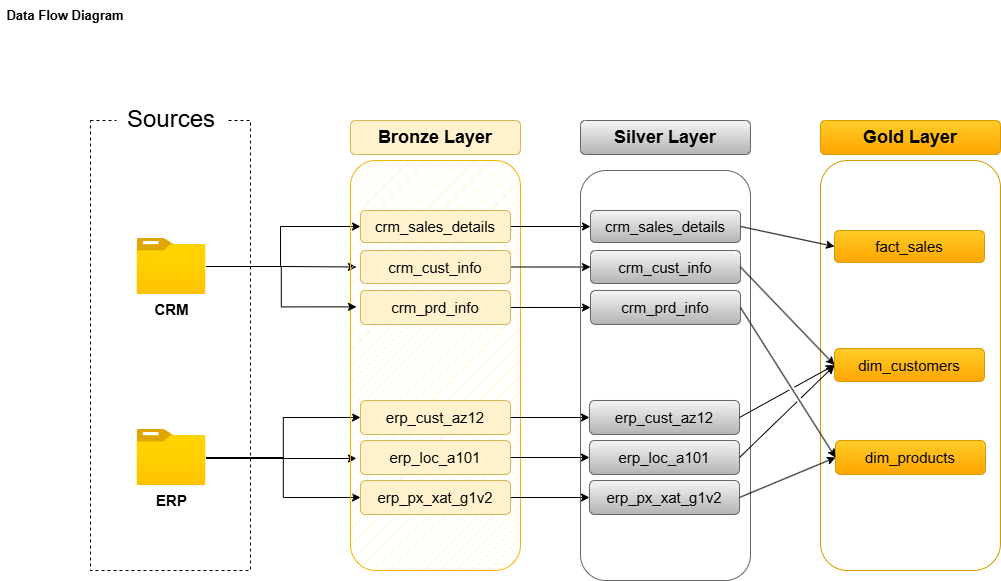

The diagram above was exported from draw.io. Its source (the exported page's mxGraphModel, read from the mxfile embedded in the PNG):
<mxGraphModel dx="1042" dy="626" grid="1" gridSize="10" guides="1" tooltips="1" connect="1" arrows="1" fold="1" page="1" pageScale="1" pageWidth="1920" pageHeight="1200" math="0" shadow="0">
  <root>
    <mxCell id="0" />
    <mxCell id="1" parent="0" />
    <mxCell id="jr5qLjxyUFGL1cQG-c4V-1" value="&lt;font style=&quot;font-size: 13px;&quot;&gt;&lt;b&gt;Data Flow Diagram&lt;/b&gt;&lt;/font&gt;" style="text;html=1;whiteSpace=wrap;strokeColor=none;fillColor=none;align=center;verticalAlign=middle;rounded=0;" vertex="1" parent="1">
      <mxGeometry x="20" y="20" width="130" height="30" as="geometry" />
    </mxCell>
    <mxCell id="jr5qLjxyUFGL1cQG-c4V-2" value="" style="rounded=0;whiteSpace=wrap;html=1;fillColor=none;dashed=1;" vertex="1" parent="1">
      <mxGeometry x="110" y="140" width="160" height="450" as="geometry" />
    </mxCell>
    <mxCell id="jr5qLjxyUFGL1cQG-c4V-3" value="&lt;font style=&quot;font-size: 24px;&quot;&gt;Sources&lt;/font&gt;" style="rounded=1;whiteSpace=wrap;html=1;strokeColor=none;" vertex="1" parent="1">
      <mxGeometry x="136" y="124" width="110" height="30" as="geometry" />
    </mxCell>
    <mxCell id="jr5qLjxyUFGL1cQG-c4V-23" style="edgeStyle=orthogonalEdgeStyle;rounded=0;orthogonalLoop=1;jettySize=auto;html=1;entryX=0;entryY=0.5;entryDx=0;entryDy=0;" edge="1" parent="1">
      <mxGeometry relative="1" as="geometry">
        <mxPoint x="226.5" y="286" as="sourcePoint" />
        <mxPoint x="376" y="286.5" as="targetPoint" />
      </mxGeometry>
    </mxCell>
    <mxCell id="jr5qLjxyUFGL1cQG-c4V-26" style="edgeStyle=orthogonalEdgeStyle;rounded=0;orthogonalLoop=1;jettySize=auto;html=1;entryX=0;entryY=0.5;entryDx=0;entryDy=0;" edge="1" parent="1" source="jr5qLjxyUFGL1cQG-c4V-4" target="jr5qLjxyUFGL1cQG-c4V-15">
      <mxGeometry relative="1" as="geometry">
        <Array as="points">
          <mxPoint x="300" y="286" />
          <mxPoint x="300" y="246" />
        </Array>
      </mxGeometry>
    </mxCell>
    <mxCell id="jr5qLjxyUFGL1cQG-c4V-4" value="&lt;font style=&quot;font-size: 15px;&quot;&gt;&lt;b&gt;CRM&lt;/b&gt;&lt;/font&gt;" style="image;aspect=fixed;html=1;points=[];align=center;fontSize=12;image=img/lib/azure2/general/Folder_Blank.svg;" vertex="1" parent="1">
      <mxGeometry x="156.5" y="258" width="69" height="56.00000000000001" as="geometry" />
    </mxCell>
    <mxCell id="jr5qLjxyUFGL1cQG-c4V-28" style="edgeStyle=orthogonalEdgeStyle;rounded=0;orthogonalLoop=1;jettySize=auto;html=1;entryX=0;entryY=0.5;entryDx=0;entryDy=0;" edge="1" parent="1">
      <mxGeometry relative="1" as="geometry">
        <mxPoint x="225.5" y="478" as="sourcePoint" />
        <mxPoint x="376" y="478" as="targetPoint" />
      </mxGeometry>
    </mxCell>
    <mxCell id="jr5qLjxyUFGL1cQG-c4V-29" style="edgeStyle=orthogonalEdgeStyle;rounded=0;orthogonalLoop=1;jettySize=auto;html=1;entryX=0;entryY=0.5;entryDx=0;entryDy=0;" edge="1" parent="1" source="jr5qLjxyUFGL1cQG-c4V-5" target="jr5qLjxyUFGL1cQG-c4V-16">
      <mxGeometry relative="1" as="geometry" />
    </mxCell>
    <mxCell id="jr5qLjxyUFGL1cQG-c4V-30" style="edgeStyle=orthogonalEdgeStyle;rounded=0;orthogonalLoop=1;jettySize=auto;html=1;entryX=0;entryY=0.5;entryDx=0;entryDy=0;" edge="1" parent="1" source="jr5qLjxyUFGL1cQG-c4V-5" target="jr5qLjxyUFGL1cQG-c4V-18">
      <mxGeometry relative="1" as="geometry" />
    </mxCell>
    <mxCell id="jr5qLjxyUFGL1cQG-c4V-5" value="&lt;span style=&quot;font-size: 15px;&quot;&gt;&lt;b&gt;ERP&lt;/b&gt;&lt;/span&gt;" style="image;aspect=fixed;html=1;points=[];align=center;fontSize=12;image=img/lib/azure2/general/Folder_Blank.svg;" vertex="1" parent="1">
      <mxGeometry x="156.5" y="449" width="69" height="56.00000000000001" as="geometry" />
    </mxCell>
    <mxCell id="jr5qLjxyUFGL1cQG-c4V-11" value="" style="rounded=1;whiteSpace=wrap;html=1;fillColor=#fff2cc;strokeColor=#F9B400;fillStyle=hatch;" vertex="1" parent="1">
      <mxGeometry x="370" y="180" width="170" height="410" as="geometry" />
    </mxCell>
    <mxCell id="jr5qLjxyUFGL1cQG-c4V-12" value="&lt;font style=&quot;font-size: 18px;&quot;&gt;&lt;b style=&quot;&quot;&gt;Bronze Layer&lt;/b&gt;&lt;/font&gt;" style="rounded=1;whiteSpace=wrap;html=1;fillColor=#fff2cc;strokeColor=#d6b656;" vertex="1" parent="1">
      <mxGeometry x="370" y="140" width="170" height="34" as="geometry" />
    </mxCell>
    <mxCell id="jr5qLjxyUFGL1cQG-c4V-40" style="edgeStyle=orthogonalEdgeStyle;rounded=0;orthogonalLoop=1;jettySize=auto;html=1;" edge="1" parent="1" source="jr5qLjxyUFGL1cQG-c4V-13" target="jr5qLjxyUFGL1cQG-c4V-33">
      <mxGeometry relative="1" as="geometry" />
    </mxCell>
    <mxCell id="jr5qLjxyUFGL1cQG-c4V-13" value="&lt;span style=&quot;font-size: 15px;&quot;&gt;crm_cust_info&lt;/span&gt;" style="rounded=1;whiteSpace=wrap;html=1;fillColor=#fff2cc;strokeColor=#d6b656;" vertex="1" parent="1">
      <mxGeometry x="380" y="270" width="150" height="33" as="geometry" />
    </mxCell>
    <mxCell id="jr5qLjxyUFGL1cQG-c4V-41" style="edgeStyle=orthogonalEdgeStyle;rounded=0;orthogonalLoop=1;jettySize=auto;html=1;" edge="1" parent="1" source="jr5qLjxyUFGL1cQG-c4V-14" target="jr5qLjxyUFGL1cQG-c4V-34">
      <mxGeometry relative="1" as="geometry" />
    </mxCell>
    <mxCell id="jr5qLjxyUFGL1cQG-c4V-14" value="&lt;span style=&quot;font-size: 15px;&quot;&gt;crm_prd_info&lt;/span&gt;" style="rounded=1;whiteSpace=wrap;html=1;fillColor=#fff2cc;strokeColor=#d6b656;" vertex="1" parent="1">
      <mxGeometry x="380" y="310" width="150" height="34" as="geometry" />
    </mxCell>
    <mxCell id="jr5qLjxyUFGL1cQG-c4V-39" style="edgeStyle=orthogonalEdgeStyle;rounded=0;orthogonalLoop=1;jettySize=auto;html=1;entryX=0;entryY=0.5;entryDx=0;entryDy=0;" edge="1" parent="1" source="jr5qLjxyUFGL1cQG-c4V-15" target="jr5qLjxyUFGL1cQG-c4V-35">
      <mxGeometry relative="1" as="geometry" />
    </mxCell>
    <mxCell id="jr5qLjxyUFGL1cQG-c4V-15" value="&lt;font style=&quot;font-size: 15px;&quot;&gt;crm_sales_details&lt;/font&gt;" style="rounded=1;whiteSpace=wrap;html=1;fillColor=#fff2cc;strokeColor=#d6b656;" vertex="1" parent="1">
      <mxGeometry x="380" y="230" width="150" height="32" as="geometry" />
    </mxCell>
    <mxCell id="jr5qLjxyUFGL1cQG-c4V-42" style="edgeStyle=orthogonalEdgeStyle;rounded=0;orthogonalLoop=1;jettySize=auto;html=1;entryX=0;entryY=0.5;entryDx=0;entryDy=0;" edge="1" parent="1" source="jr5qLjxyUFGL1cQG-c4V-16" target="jr5qLjxyUFGL1cQG-c4V-36">
      <mxGeometry relative="1" as="geometry" />
    </mxCell>
    <mxCell id="jr5qLjxyUFGL1cQG-c4V-16" value="&lt;span style=&quot;font-size: 15px;&quot;&gt;erp_cust_az12&lt;/span&gt;" style="rounded=1;whiteSpace=wrap;html=1;fillColor=#fff2cc;strokeColor=#d6b656;" vertex="1" parent="1">
      <mxGeometry x="380" y="420" width="150" height="34" as="geometry" />
    </mxCell>
    <mxCell id="jr5qLjxyUFGL1cQG-c4V-43" style="edgeStyle=orthogonalEdgeStyle;rounded=0;orthogonalLoop=1;jettySize=auto;html=1;entryX=0;entryY=0.5;entryDx=0;entryDy=0;" edge="1" parent="1" source="jr5qLjxyUFGL1cQG-c4V-17" target="jr5qLjxyUFGL1cQG-c4V-37">
      <mxGeometry relative="1" as="geometry" />
    </mxCell>
    <mxCell id="jr5qLjxyUFGL1cQG-c4V-17" value="&lt;span style=&quot;font-size: 15px;&quot;&gt;erp_loc_a101&lt;/span&gt;" style="rounded=1;whiteSpace=wrap;html=1;fillColor=#fff2cc;strokeColor=#d6b656;" vertex="1" parent="1">
      <mxGeometry x="380" y="460" width="150" height="34" as="geometry" />
    </mxCell>
    <mxCell id="jr5qLjxyUFGL1cQG-c4V-45" style="edgeStyle=orthogonalEdgeStyle;rounded=0;orthogonalLoop=1;jettySize=auto;html=1;entryX=0;entryY=0.5;entryDx=0;entryDy=0;" edge="1" parent="1" source="jr5qLjxyUFGL1cQG-c4V-18" target="jr5qLjxyUFGL1cQG-c4V-38">
      <mxGeometry relative="1" as="geometry" />
    </mxCell>
    <mxCell id="jr5qLjxyUFGL1cQG-c4V-18" value="&lt;span style=&quot;font-size: 15px;&quot;&gt;erp_px_xat_g1v2&lt;/span&gt;" style="rounded=1;whiteSpace=wrap;html=1;fillColor=#fff2cc;strokeColor=#d6b656;" vertex="1" parent="1">
      <mxGeometry x="380" y="500" width="150" height="34" as="geometry" />
    </mxCell>
    <mxCell id="jr5qLjxyUFGL1cQG-c4V-24" style="edgeStyle=orthogonalEdgeStyle;rounded=0;orthogonalLoop=1;jettySize=auto;html=1;entryX=0.02;entryY=0.357;entryDx=0;entryDy=0;entryPerimeter=0;" edge="1" parent="1">
      <mxGeometry relative="1" as="geometry">
        <mxPoint x="228.3" y="286" as="sourcePoint" />
        <mxPoint x="376.00000000000006" y="326.37" as="targetPoint" />
        <Array as="points">
          <mxPoint x="300.8" y="286" />
          <mxPoint x="300.8" y="326" />
        </Array>
      </mxGeometry>
    </mxCell>
    <mxCell id="jr5qLjxyUFGL1cQG-c4V-31" value="" style="rounded=1;whiteSpace=wrap;html=1;fillColor=none;strokeColor=#666666;fillStyle=hatch;gradientColor=#b3b3b3;" vertex="1" parent="1">
      <mxGeometry x="600" y="190" width="170" height="410" as="geometry" />
    </mxCell>
    <mxCell id="jr5qLjxyUFGL1cQG-c4V-32" value="&lt;span style=&quot;font-size: 18px;&quot;&gt;&lt;b&gt;Silver Layer&lt;/b&gt;&lt;/span&gt;" style="rounded=1;whiteSpace=wrap;html=1;fillColor=#f5f5f5;strokeColor=#666666;gradientColor=#b3b3b3;" vertex="1" parent="1">
      <mxGeometry x="600" y="140" width="170" height="34" as="geometry" />
    </mxCell>
    <mxCell id="jr5qLjxyUFGL1cQG-c4V-33" value="&lt;span style=&quot;font-size: 15px;&quot;&gt;crm_cust_info&lt;/span&gt;" style="rounded=1;whiteSpace=wrap;html=1;fillColor=#f5f5f5;strokeColor=#666666;gradientColor=#b3b3b3;" vertex="1" parent="1">
      <mxGeometry x="610" y="270" width="150" height="33" as="geometry" />
    </mxCell>
    <mxCell id="jr5qLjxyUFGL1cQG-c4V-34" value="&lt;span style=&quot;font-size: 15px;&quot;&gt;crm_prd_info&lt;/span&gt;" style="rounded=1;whiteSpace=wrap;html=1;fillColor=#f5f5f5;strokeColor=#666666;gradientColor=#b3b3b3;" vertex="1" parent="1">
      <mxGeometry x="610" y="310" width="150" height="34" as="geometry" />
    </mxCell>
    <mxCell id="jr5qLjxyUFGL1cQG-c4V-35" value="&lt;font style=&quot;font-size: 15px;&quot;&gt;crm_sales_details&lt;/font&gt;" style="rounded=1;whiteSpace=wrap;html=1;fillColor=#f5f5f5;strokeColor=#666666;gradientColor=#b3b3b3;" vertex="1" parent="1">
      <mxGeometry x="610" y="230" width="150" height="32" as="geometry" />
    </mxCell>
    <mxCell id="jr5qLjxyUFGL1cQG-c4V-36" value="&lt;span style=&quot;font-size: 15px;&quot;&gt;erp_cust_az12&lt;/span&gt;" style="rounded=1;whiteSpace=wrap;html=1;fillColor=#f5f5f5;strokeColor=#666666;gradientColor=#b3b3b3;" vertex="1" parent="1">
      <mxGeometry x="609" y="420" width="150" height="34" as="geometry" />
    </mxCell>
    <mxCell id="jr5qLjxyUFGL1cQG-c4V-37" value="&lt;span style=&quot;font-size: 15px;&quot;&gt;erp_loc_a101&lt;/span&gt;" style="rounded=1;whiteSpace=wrap;html=1;fillColor=#f5f5f5;strokeColor=#666666;gradientColor=#b3b3b3;" vertex="1" parent="1">
      <mxGeometry x="609" y="460" width="150" height="34" as="geometry" />
    </mxCell>
    <mxCell id="jr5qLjxyUFGL1cQG-c4V-38" value="&lt;span style=&quot;font-size: 15px;&quot;&gt;erp_px_xat_g1v2&lt;/span&gt;" style="rounded=1;whiteSpace=wrap;html=1;fillColor=#f5f5f5;strokeColor=#666666;gradientColor=#b3b3b3;" vertex="1" parent="1">
      <mxGeometry x="609" y="500" width="150" height="34" as="geometry" />
    </mxCell>
    <mxCell id="jr5qLjxyUFGL1cQG-c4V-46" value="" style="rounded=1;whiteSpace=wrap;html=1;fillColor=none;strokeColor=#d79b00;fillStyle=hatch;gradientColor=#ffa500;" vertex="1" parent="1">
      <mxGeometry x="840" y="180" width="180" height="410" as="geometry" />
    </mxCell>
    <mxCell id="jr5qLjxyUFGL1cQG-c4V-47" value="&lt;span style=&quot;font-size: 18px;&quot;&gt;&lt;b&gt;Gold Layer&lt;/b&gt;&lt;/span&gt;" style="rounded=1;whiteSpace=wrap;html=1;fillColor=#ffcd28;strokeColor=#d79b00;gradientColor=#ffa500;" vertex="1" parent="1">
      <mxGeometry x="840" y="140" width="180" height="34" as="geometry" />
    </mxCell>
    <mxCell id="jr5qLjxyUFGL1cQG-c4V-48" value="&lt;span style=&quot;font-size: 15px;&quot;&gt;dim_customers&lt;/span&gt;" style="rounded=1;whiteSpace=wrap;html=1;fillColor=#ffcd28;strokeColor=#d79b00;gradientColor=#ffa500;" vertex="1" parent="1">
      <mxGeometry x="854" y="368" width="150" height="33" as="geometry" />
    </mxCell>
    <mxCell id="jr5qLjxyUFGL1cQG-c4V-49" value="&lt;span style=&quot;font-size: 15px;&quot;&gt;dim_products&lt;/span&gt;" style="rounded=1;whiteSpace=wrap;html=1;fillColor=#ffcd28;strokeColor=#d79b00;gradientColor=#ffa500;" vertex="1" parent="1">
      <mxGeometry x="855" y="460" width="150" height="34" as="geometry" />
    </mxCell>
    <mxCell id="jr5qLjxyUFGL1cQG-c4V-50" value="&lt;span style=&quot;font-size: 15px;&quot;&gt;fact_sales&lt;/span&gt;" style="rounded=1;whiteSpace=wrap;html=1;fillColor=#ffcd28;strokeColor=#d79b00;gradientColor=#ffa500;" vertex="1" parent="1">
      <mxGeometry x="854" y="250" width="150" height="32" as="geometry" />
    </mxCell>
    <mxCell id="jr5qLjxyUFGL1cQG-c4V-54" value="" style="endArrow=classic;html=1;rounded=0;exitX=1;exitY=0.5;exitDx=0;exitDy=0;entryX=0;entryY=0.5;entryDx=0;entryDy=0;jumpStyle=gap;" edge="1" parent="1" source="jr5qLjxyUFGL1cQG-c4V-35" target="jr5qLjxyUFGL1cQG-c4V-50">
      <mxGeometry width="50" height="50" relative="1" as="geometry">
        <mxPoint x="770" y="300" as="sourcePoint" />
        <mxPoint x="820" y="250" as="targetPoint" />
      </mxGeometry>
    </mxCell>
    <mxCell id="jr5qLjxyUFGL1cQG-c4V-55" value="" style="endArrow=classic;html=1;rounded=0;exitX=1;exitY=0.5;exitDx=0;exitDy=0;entryX=0;entryY=0.5;entryDx=0;entryDy=0;jumpStyle=gap;" edge="1" parent="1" source="jr5qLjxyUFGL1cQG-c4V-33" target="jr5qLjxyUFGL1cQG-c4V-48">
      <mxGeometry width="50" height="50" relative="1" as="geometry">
        <mxPoint x="765" y="256" as="sourcePoint" />
        <mxPoint x="855" y="276" as="targetPoint" />
      </mxGeometry>
    </mxCell>
    <mxCell id="jr5qLjxyUFGL1cQG-c4V-56" value="" style="endArrow=classic;html=1;rounded=0;exitX=1;exitY=0.5;exitDx=0;exitDy=0;entryX=0;entryY=0.5;entryDx=0;entryDy=0;jumpStyle=gap;" edge="1" parent="1" source="jr5qLjxyUFGL1cQG-c4V-34" target="jr5qLjxyUFGL1cQG-c4V-49">
      <mxGeometry width="50" height="50" relative="1" as="geometry">
        <mxPoint x="770" y="336" as="sourcePoint" />
        <mxPoint x="864" y="434" as="targetPoint" />
      </mxGeometry>
    </mxCell>
    <mxCell id="jr5qLjxyUFGL1cQG-c4V-57" value="" style="endArrow=classic;html=1;rounded=0;exitX=1;exitY=0.5;exitDx=0;exitDy=0;entryX=0;entryY=0.5;entryDx=0;entryDy=0;jumpStyle=gap;" edge="1" parent="1" source="jr5qLjxyUFGL1cQG-c4V-36" target="jr5qLjxyUFGL1cQG-c4V-48">
      <mxGeometry width="50" height="50" relative="1" as="geometry">
        <mxPoint x="770" y="420" as="sourcePoint" />
        <mxPoint x="865" y="570" as="targetPoint" />
      </mxGeometry>
    </mxCell>
    <mxCell id="jr5qLjxyUFGL1cQG-c4V-58" value="" style="endArrow=classic;html=1;rounded=0;exitX=1;exitY=0.5;exitDx=0;exitDy=0;jumpStyle=gap;" edge="1" parent="1" source="jr5qLjxyUFGL1cQG-c4V-37">
      <mxGeometry width="50" height="50" relative="1" as="geometry">
        <mxPoint x="769" y="447" as="sourcePoint" />
        <mxPoint x="854" y="385" as="targetPoint" />
      </mxGeometry>
    </mxCell>
    <mxCell id="jr5qLjxyUFGL1cQG-c4V-59" value="" style="endArrow=classic;html=1;rounded=0;exitX=1;exitY=0.5;exitDx=0;exitDy=0;entryX=0;entryY=0.5;entryDx=0;entryDy=0;jumpStyle=gap;" edge="1" parent="1" source="jr5qLjxyUFGL1cQG-c4V-38" target="jr5qLjxyUFGL1cQG-c4V-49">
      <mxGeometry width="50" height="50" relative="1" as="geometry">
        <mxPoint x="769" y="487" as="sourcePoint" />
        <mxPoint x="864" y="395" as="targetPoint" />
      </mxGeometry>
    </mxCell>
  </root>
</mxGraphModel>